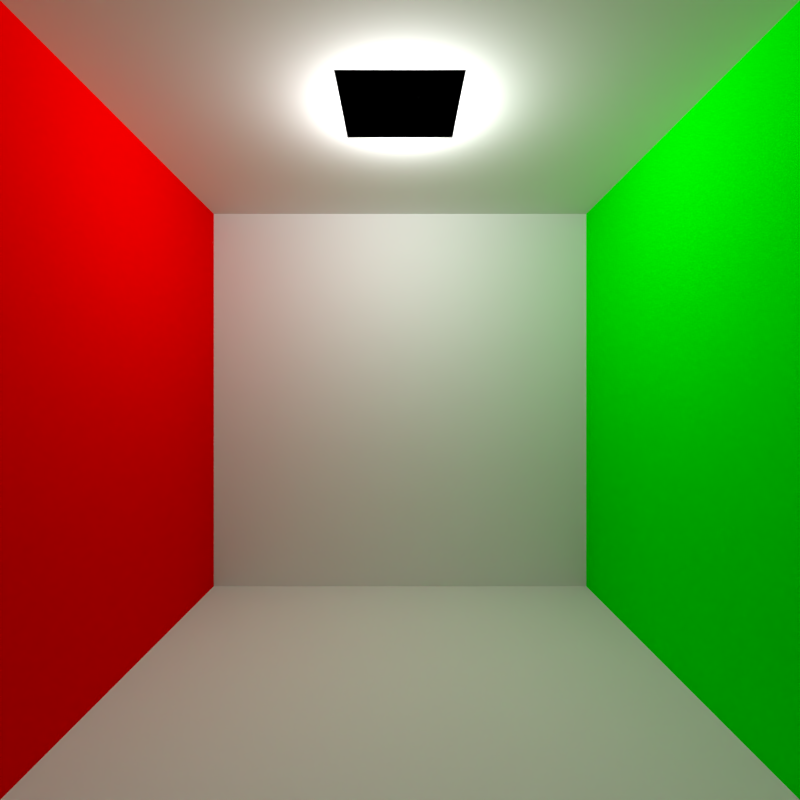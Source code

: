 # Source: sphere.blend  (saved by Blender 2.79.0; exported with 4.5.12 LTS)
import bpy
from mathutils import Matrix  # noqa: F401  (used for matrix-valued properties, if any)

bpy.ops.wm.read_factory_settings(use_empty=True)
scene = bpy.context.scene
scene.name = 'Scene'

# ---- collections
col_collection_1 = bpy.data.collections.new('Collection 1'); scene.collection.children.link(col_collection_1)

# ---- materials (node trees are filled in below, after node groups)
mat_wall = bpy.data.materials.new('wall')
mat_wall.alpha_threshold = 0.0
mat_wall.roughness = 0.5
mat_wall.specular_intensity = 0.0
mat_red = bpy.data.materials.new('red')
mat_red.alpha_threshold = 0.0
mat_red.diffuse_color = (1.0, 0.0, 0.0, 1.0)
mat_red.roughness = 0.5
mat_red.specular_intensity = 0.0
mat_emissive = bpy.data.materials.new('emissive')
mat_emissive.alpha_threshold = 0.0
mat_emissive.roughness = 0.5
mat_emissive.specular_intensity = 0.0
mat_green = bpy.data.materials.new('green')
mat_green.alpha_threshold = 0.0
mat_green.diffuse_color = (0.0, 1.0, 0.0, 1.0)
mat_green.roughness = 0.5
mat_green.specular_intensity = 0.0
mat_wall_001 = bpy.data.materials.new('wall.001')
mat_wall_001.alpha_threshold = 0.0
mat_wall_001.roughness = 0.5
mat_wall_001.specular_intensity = 0.0

# ---- material node trees

# ---- world
world_world = bpy.data.worlds.new('World'); scene.world = world_world
world_world.color = (0.05088, 0.05088, 0.05088)
world_world.use_sun_shadow = False
world_world.sun_shadow_jitter_overblur = 0.0
world_world.cycles.sampling_method = 'MANUAL'

# ---- cameras
cam_camera_001 = bpy.data.cameras.new('Camera.001')
cam_camera_001.clip_end = 100.0
cam_camera_001.lens = 20.48
cam_camera_001.sensor_width = 32.0
cam_camera_001.sensor_height = 18.0
cam_camera_001.display_size = 2.0
cam_camera_001.lens_unit = 'FOV'
cam_camera_001.dof.focus_distance = 0.0

# ---- lights
light_point = bpy.data.lights.new('Point', 'POINT')
light_point.transmission_factor = 0.0
light_point.energy = 100.0
light_point.shadow_buffer_clip_start = 0.5
light_point.shadow_soft_size = 0.1
light_point.shadow_maximum_resolution = 0.006
light_point.use_absolute_resolution = True

# ---- meshes
me_cube_016 = bpy.data.meshes.new('Cube.016')
me_cube_016.from_pydata([(-2.0, -2.0, -2.0), (-2.0, 2.0, -2.0), (2.0, -2.0, -2.0), (2.0, 2.0, -2.0)], [], [(2, 3, 1, 0)])
me_cube_016.materials.append(mat_wall)
me_cube_016.use_remesh_preserve_volume = False
me_cube_016.use_remesh_preserve_attributes = False
me_cube_016.use_mirror_vertex_groups = False
me_cube_016.update()
me_cube_015 = bpy.data.meshes.new('Cube.015')
me_cube_015.from_pydata([(-2.0, -2.0, -2.0), (-2.0, -2.0, 2.0), (-2.0, 2.0, -2.0), (-2.0, 2.0, 2.0)], [], [(3, 1, 0, 2)])
me_cube_015.materials.append(mat_red)
me_cube_015.use_remesh_preserve_volume = False
me_cube_015.use_remesh_preserve_attributes = False
me_cube_015.use_mirror_vertex_groups = False
me_cube_015.update()
me_cube_014 = bpy.data.meshes.new('Cube.014')
me_cube_014.from_pydata([(-2.0, 2.0, -2.0), (-2.0, 2.0, 2.0), (2.0, 2.0, -2.0), (2.0, 2.0, 2.0)], [], [(3, 1, 0, 2)])
me_cube_014.materials.append(mat_wall)
me_cube_014.use_remesh_preserve_volume = False
me_cube_014.use_remesh_preserve_attributes = False
me_cube_014.use_mirror_vertex_groups = False
me_cube_014.update()
me_cube_012 = bpy.data.meshes.new('Cube.012')
me_cube_012.from_pydata([(0.4, 0.4, 2.0), (0.4, -0.4, 2.0), (-0.4, 0.4, 2.0), (-0.4, -0.4, 2.0)], [], [(0, 1, 3, 2)])
me_cube_012.materials.append(mat_emissive)
me_cube_012.use_remesh_preserve_volume = False
me_cube_012.use_remesh_preserve_attributes = False
me_cube_012.use_mirror_vertex_groups = False
me_cube_012.update()
me_cube_008 = bpy.data.meshes.new('Cube.008')
me_cube_008.from_pydata([(2.0, -2.0, -2.0), (2.0, -2.0, 2.0), (2.0, 2.0, -2.0), (2.0, 2.0, 2.0)], [], [(1, 3, 2, 0)])
me_cube_008.materials.append(mat_green)
me_cube_008.use_remesh_preserve_volume = False
me_cube_008.use_remesh_preserve_attributes = False
me_cube_008.use_mirror_vertex_groups = False
me_cube_008.update()
me_cube_000 = bpy.data.meshes.new('Cube.000')
me_cube_000.from_pydata([(-2.0, -2.0, -2.0), (-2.0, 2.0, -2.0), (2.0, -2.0, -2.0), (2.0, 2.0, -2.0)], [], [(2, 3, 1, 0)])
me_cube_000.materials.append(mat_wall_001)
me_cube_000.use_remesh_preserve_volume = False
me_cube_000.use_remesh_preserve_attributes = False
me_cube_000.use_mirror_vertex_groups = False
me_cube_000.update()

# ---- objects
ob_point = bpy.data.objects.new('Point', light_point)
ob_camera = bpy.data.objects.new('Camera', cam_camera_001)
ob_floor = bpy.data.objects.new('floor', me_cube_016)
ob_red_wall = bpy.data.objects.new('red_wall', me_cube_015)
ob_back_wall_001 = bpy.data.objects.new('back_wall.001', me_cube_014)
ob_light = bpy.data.objects.new('light', me_cube_012)
ob_green_wall = bpy.data.objects.new('green_wall', me_cube_008)
ob_floor_001 = bpy.data.objects.new('floor.001', me_cube_000)

# ---- transforms, parenting, visibility, modifiers, constraints
ob_point.location = (0.02314, -0.004132, 3.862)
ob_point.lineart.crease_threshold = 0.0
ob_camera.location = (0.0, -3.5, 2.0)
ob_camera.rotation_euler = (1.571, 0.0, 0.0)
ob_camera.lineart.crease_threshold = 0.0
ob_floor.location = (0.0, 0.0, 2.0)
ob_floor.lineart.crease_threshold = 0.0
ob_red_wall.location = (0.0, 0.0, 2.0)
ob_red_wall.lineart.crease_threshold = 0.0
ob_back_wall_001.location = (0.0, 0.0, 2.0)
ob_back_wall_001.lineart.crease_threshold = 0.0
ob_light.location = (0.0, 0.0, 2.0)
ob_light.lineart.crease_threshold = 0.0
ob_green_wall.location = (0.0, 0.0, 2.0)
ob_green_wall.lineart.crease_threshold = 0.0
ob_floor_001.location = (0.0, 0.0, 6.0)
ob_floor_001.lineart.crease_threshold = 0.0

# ---- collection membership
col_collection_1.objects.link(ob_point)
col_collection_1.objects.link(ob_camera)
col_collection_1.objects.link(ob_floor)
col_collection_1.objects.link(ob_red_wall)
col_collection_1.objects.link(ob_back_wall_001)
col_collection_1.objects.link(ob_light)
col_collection_1.objects.link(ob_green_wall)
col_collection_1.objects.link(ob_floor_001)

# ---- scene / render settings (as saved in the file)
scene.camera = ob_camera
scene.frame_start = 1; scene.frame_end = 250; scene.frame_set(0)
scene.render.engine = 'CYCLES'
scene.render.resolution_x = 600
scene.render.resolution_y = 600
scene.render.resolution_percentage = 50
scene.render.dither_intensity = 0.0
scene.cycles.use_denoising = False
scene.cycles.samples = 128
scene.cycles.sampling_pattern = 'TABULATED_SOBOL'
scene.cycles.use_adaptive_sampling = False
scene.cycles.use_light_tree = False
scene.cycles.blur_glossy = 0.0
scene.cycles.sample_clamp_indirect = 0.0
scene.view_settings.view_transform = 'Standard'
bpy.context.view_layer.update()
